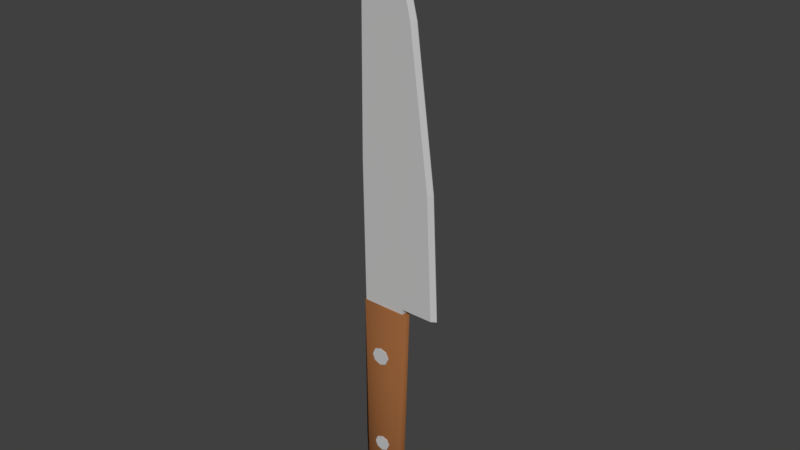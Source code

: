 # Source: Knife.blend  (saved by Blender 3.0.42; exported with 4.5.12 LTS)
import bpy
from mathutils import Matrix  # noqa: F401  (used for matrix-valued properties, if any)

bpy.ops.wm.read_factory_settings(use_empty=True)
scene = bpy.context.scene
scene.name = 'Scene'

# ---- collections
col_collection_1 = bpy.data.collections.new('Collection 1'); scene.collection.children.link(col_collection_1)

# ---- materials (node trees are filled in below, after node groups)
mat_material = bpy.data.materials.new('Material')
mat_material.alpha_threshold = 0.0
mat_material.use_transparent_shadow = False
mat_material.diffuse_color = (0.5382, 0.5382, 0.5382, 1.0)
mat_material.roughness = 0.5
mat_material_001 = bpy.data.materials.new('Material.001')
mat_material_001.alpha_threshold = 0.0
mat_material_001.use_transparent_shadow = False
mat_material_001.diffuse_color = (0.2738, 0.1066, 0.03719, 1.0)
mat_material_001.roughness = 0.5

# ---- material node trees

# ---- world
world_world = bpy.data.worlds.new('World'); scene.world = world_world
world_world.color = (0.05088, 0.05088, 0.05088)
world_world.use_sun_shadow = False
world_world.sun_shadow_jitter_overblur = 0.0
world_world.cycles.sampling_method = 'MANUAL'
world_world.light_settings.distance = 18.0

# ---- meshes
me_cylinder = bpy.data.meshes.new('Cylinder')
me_cylinder.from_pydata([(-0.0222, -0.0946, 0.3442), (-0.01876, -0.1174, 0.3442), (0.05974, -0.09287, 0.3103), (0.06318, -0.1157, 0.3103), (0.09368, -0.09215, 0.2285), (0.09712, -0.115, 0.2285), (0.05974, -0.09287, 0.1467), (0.06318, -0.1157, 0.1467), (-0.0222, -0.0946, 0.1128), (-0.01876, -0.1174, 0.1128), (-0.1041, -0.09634, 0.1467), (-0.1007, -0.1191, 0.1467), (-0.1381, -0.09706, 0.2285), (-0.1346, -0.1199, 0.2285), (-0.1041, -0.09634, 0.3103), (-0.1007, -0.1191, 0.3103), (-0.007361, -0.09558, -0.9703), (-0.004308, -0.1158, -0.9703), (0.06531, -0.09404, -1.0), (0.06837, -0.1143, -1.0), (0.09542, -0.0934, -1.073), (0.09847, -0.1136, -1.073), (0.06531, -0.09404, -1.145), (0.06837, -0.1143, -1.145), (-0.007361, -0.09558, -1.175), (-0.004308, -0.1158, -1.175), (-0.08004, -0.09712, -1.145), (-0.07698, -0.1173, -1.145), (-0.1101, -0.09776, -1.073), (-0.1071, -0.118, -1.073), (-0.08004, -0.09712, -1.0), (-0.07698, -0.1173, -1.0), (-0.2802, -0.06009, 0.8641), (-0.2802, -0.06009, 4.857), (-0.2802, 0.0214, 0.8641), (-0.2802, 0.0214, 4.857), (0.2827, -0.06009, 0.8641), (0.2827, -0.06009, 4.857), (0.2827, 0.0214, 0.8641), (0.2827, 0.0214, 4.857), (-0.2802, -0.06009, 0.9827), (-0.2802, 0.0214, 0.9827), (0.2827, 0.0214, 0.9827), (0.2827, -0.06009, 0.9827), (-0.2172, -0.06009, 5.372), (-0.2172, 0.0214, 5.372), (0.1635, -0.06009, 5.372), (0.1635, 0.0214, 5.372), (-0.09267, -0.06009, 5.784), (-0.09267, 0.0214, 5.784), (0.02032, -0.06009, 5.784), (0.02032, 0.0214, 5.784), (-0.03617, -0.01934, 5.891), (0.6981, 0.0214, 0.9827), (0.3791, 0.0214, 4.47), (0.3791, -0.06009, 4.47), (0.6981, -0.06009, 0.9827), (-0.3016, -0.06009, 2.748), (-0.3016, 0.0214, 2.748), (0.2975, 0.0214, 2.748), (0.2975, -0.06009, 2.748), (0.6253, -0.06009, 2.571), (0.6253, 0.0214, 2.571), (0.3437, -0.01564, 4.857), (0.3437, -0.02304, 4.857), (0.2245, -0.01564, 5.372), (0.2245, -0.02304, 5.372), (0.08131, -0.01564, 5.784), (0.08131, -0.02304, 5.784), (0.4401, -0.01564, 4.47), (0.4401, -0.02304, 4.47), (0.7591, -0.01564, 0.9827), (0.7591, -0.02304, 0.9827), (0.6863, -0.02304, 2.571), (0.6863, -0.01564, 2.571), (0.02481, -0.01934, 5.891)], [], [(0, 1, 3, 2), (2, 3, 5, 4), (4, 5, 7, 6), (6, 7, 9, 8), (8, 9, 11, 10), (10, 11, 13, 12), (3, 1, 15, 13, 11, 9, 7, 5), (12, 13, 15, 14), (14, 15, 1, 0), (0, 2, 4, 6, 8, 10, 12, 14), (16, 17, 19, 18), (18, 19, 21, 20), (20, 21, 23, 22), (22, 23, 25, 24), (24, 25, 27, 26), (26, 27, 29, 28), (19, 17, 31, 29, 27, 25, 23, 21), (28, 29, 31, 30), (30, 31, 17, 16), (16, 18, 20, 22, 24, 26, 28, 30), (57, 33, 35, 58), (58, 35, 39, 59), (60, 43, 56, 61), (60, 37, 33, 57), (34, 38, 36, 32), (33, 37, 46, 44), (36, 43, 40, 32), (38, 42, 43, 36), (34, 41, 42, 38), (32, 40, 41, 34), (44, 46, 50, 48), (61, 56, 72, 73), (39, 35, 45, 47), (35, 33, 44, 45), (48, 50, 52), (45, 44, 48, 49), (47, 45, 49, 51), (53, 62, 74, 71), (54, 39, 63, 69), (49, 48, 52), (51, 49, 52), (50, 46, 66, 68), (39, 47, 65, 63), (43, 42, 53, 56), (59, 39, 54, 62), (42, 59, 62, 53), (37, 55, 70, 64), (43, 60, 57, 40), (37, 60, 61, 55), (41, 58, 59, 42), (40, 57, 58, 41), (64, 63, 65, 66), (66, 65, 67, 68), (63, 64, 70, 69), (68, 67, 75), (74, 69, 70, 73), (71, 74, 73, 72), (62, 54, 69, 74), (51, 52, 75, 67), (46, 37, 64, 66), (55, 61, 73, 70), (47, 51, 67, 65), (56, 53, 71, 72), (52, 50, 68, 75)])
_uv = me_cylinder.uv_layers.new(name='UVMap')
_uv.uv.foreach_set('vector', [0.4486, 0.2441, 0.4491, 0.2441, 0.4596, 0.2398, 0.4591, 0.2398, 0.4591, 0.2398, 0.4596, 0.2398, 0.4639, 0.2293, 0.4635, 0.2293, 0.4635, 0.2293, 0.4639, 0.2293, 0.4596, 0.2188, 0.4591, 0.2188, 0.4591, 0.2188, 0.4596, 0.2188, 0.4491, 0.2145, 0.4486, 0.2145, 0.4486, 0.2145, 0.4491, 0.2145, 0.4386, 0.2188, 0.4381, 0.2188, 0.4381, 0.2188, 0.4386, 0.2188, 0.4342, 0.2293, 0.4338, 0.2293, 0.4596, 0.2398, 0.4491, 0.2441, 0.4386, 0.2398, 0.4342, 0.2293, 0.4386, 0.2188, 0.4491, 0.2145, 0.4596, 0.2188, 0.4639, 0.2293, 0.4338, 0.2293, 0.4342, 0.2293, 0.4386, 0.2398, 0.4381, 0.2398, 0.4381, 0.2398, 0.4386, 0.2398, 0.4491, 0.2441, 0.4486, 0.2441, 0.4486, 0.2441, 0.4591, 0.2398, 0.4635, 0.2293, 0.4591, 0.2188, 0.4486, 0.2145, 0.4381, 0.2188, 0.4338, 0.2293, 0.4381, 0.2398, 0.4505, 0.07552, 0.4509, 0.07552, 0.4602, 0.07166, 0.4599, 0.07166, 0.4599, 0.07166, 0.4602, 0.07166, 0.4641, 0.06235, 0.4637, 0.06235, 0.4637, 0.06235, 0.4641, 0.06235, 0.4602, 0.05305, 0.4599, 0.05305, 0.4599, 0.05305, 0.4602, 0.05305, 0.4509, 0.04919, 0.4505, 0.04919, 0.4505, 0.04919, 0.4509, 0.04919, 0.4416, 0.05305, 0.4412, 0.05305, 0.4412, 0.05305, 0.4416, 0.05305, 0.4377, 0.06235, 0.4374, 0.06235, 0.4602, 0.07166, 0.4509, 0.07552, 0.4416, 0.07166, 0.4377, 0.06235, 0.4416, 0.05305, 0.4509, 0.04919, 0.4602, 0.05305, 0.4641, 0.06235, 0.4374, 0.06235, 0.4377, 0.06235, 0.4416, 0.07166, 0.4412, 0.07166, 0.4412, 0.07166, 0.4416, 0.07166, 0.4509, 0.07552, 0.4505, 0.07552, 0.4505, 0.07552, 0.4599, 0.07166, 0.4637, 0.06235, 0.4599, 0.05305, 0.4505, 0.04919, 0.4412, 0.05305, 0.4374, 0.06235, 0.4412, 0.07166, 0.4128, 0.5525, 0.4155, 0.8231, 0.4155, 0.8231, 0.4128, 0.5525, 0.4128, 0.5525, 0.4155, 0.8231, 0.4877, 0.8231, 0.4896, 0.5525, 0.4896, 0.5525, 0.4877, 0.326, 0.541, 0.326, 0.5317, 0.5298, 0.4896, 0.5525, 0.4877, 0.8231, 0.4155, 0.8231, 0.4128, 0.5525, 0.4155, 0.3108, 0.4877, 0.3108, 0.4877, 0.3108, 0.4155, 0.3108, 0.4155, 0.8231, 0.4877, 0.8231, 0.4725, 0.8891, 0.4236, 0.8891, 0.4877, 0.3108, 0.4877, 0.326, 0.4155, 0.326, 0.4155, 0.3108, 0.4877, 0.3108, 0.4877, 0.326, 0.4877, 0.326, 0.4877, 0.3108, 0.4155, 0.3108, 0.4155, 0.326, 0.4877, 0.326, 0.4877, 0.3108, 0.4155, 0.3108, 0.4155, 0.326, 0.4155, 0.326, 0.4155, 0.3108, 0.4236, 0.8891, 0.4725, 0.8891, 0.4541, 0.9419, 0.4396, 0.9419, 0.5317, 0.5298, 0.541, 0.326, 0.5489, 0.326, 0.5395, 0.5298, 0.4877, 0.8231, 0.4155, 0.8231, 0.4236, 0.8891, 0.4725, 0.8891, 0.4155, 0.8231, 0.4155, 0.8231, 0.4236, 0.8891, 0.4236, 0.8891, 0.4396, 0.9419, 0.4541, 0.9419, 0.4468, 0.9557, 0.4236, 0.8891, 0.4236, 0.8891, 0.4396, 0.9419, 0.4396, 0.9419, 0.4725, 0.8891, 0.4236, 0.8891, 0.4396, 0.9419, 0.4541, 0.9419, 0.541, 0.326, 0.5317, 0.5298, 0.5395, 0.5298, 0.5489, 0.326, 0.5001, 0.7734, 0.4877, 0.8231, 0.4956, 0.8231, 0.5079, 0.7734, 0.4396, 0.9419, 0.4396, 0.9419, 0.4468, 0.9557, 0.4541, 0.9419, 0.4396, 0.9419, 0.4468, 0.9557, 0.4541, 0.9419, 0.4725, 0.8891, 0.4803, 0.8891, 0.4619, 0.9419, 0.4877, 0.8231, 0.4725, 0.8891, 0.4803, 0.8891, 0.4956, 0.8231, 0.4877, 0.326, 0.4877, 0.326, 0.541, 0.326, 0.541, 0.326, 0.4896, 0.5525, 0.4877, 0.8231, 0.5001, 0.7734, 0.5317, 0.5298, 0.4877, 0.326, 0.4896, 0.5525, 0.5317, 0.5298, 0.541, 0.326, 0.4877, 0.8231, 0.5001, 0.7734, 0.5079, 0.7734, 0.4956, 0.8231, 0.4877, 0.326, 0.4896, 0.5525, 0.4128, 0.5525, 0.4155, 0.326, 0.4877, 0.8231, 0.4896, 0.5525, 0.5317, 0.5298, 0.5001, 0.7734, 0.4155, 0.326, 0.4128, 0.5525, 0.4896, 0.5525, 0.4877, 0.326, 0.4155, 0.326, 0.4128, 0.5525, 0.4128, 0.5525, 0.4155, 0.326, 0.4956, 0.8231, 0.4956, 0.8231, 0.4803, 0.8891, 0.4803, 0.8891, 0.4803, 0.8891, 0.4803, 0.8891, 0.4619, 0.9419, 0.4619, 0.9419, 0.4956, 0.8231, 0.4956, 0.8231, 0.5079, 0.7734, 0.5079, 0.7734, 0.4619, 0.9419, 0.4619, 0.9419, 0.4547, 0.9557, 0.5395, 0.5298, 0.5079, 0.7734, 0.5079, 0.7734, 0.5395, 0.5298, 0.5489, 0.326, 0.5395, 0.5298, 0.5395, 0.5298, 0.5489, 0.326, 0.5317, 0.5298, 0.5001, 0.7734, 0.5079, 0.7734, 0.5395, 0.5298, 0.4541, 0.9419, 0.4468, 0.9557, 0.4547, 0.9557, 0.4619, 0.9419, 0.4725, 0.8891, 0.4877, 0.8231, 0.4956, 0.8231, 0.4803, 0.8891, 0.5001, 0.7734, 0.5317, 0.5298, 0.5395, 0.5298, 0.5079, 0.7734, 0.4725, 0.8891, 0.4541, 0.9419, 0.4619, 0.9419, 0.4803, 0.8891, 0.541, 0.326, 0.541, 0.326, 0.5489, 0.326, 0.5489, 0.326, 0.4468, 0.9557, 0.4541, 0.9419, 0.4619, 0.9419, 0.4547, 0.9557])
me_cylinder.materials.append(mat_material)
me_cylinder.use_remesh_preserve_volume = False
me_cylinder.use_remesh_preserve_attributes = False
me_cylinder.use_mirror_vertex_groups = False
me_cylinder.update()
me_cylinder_001 = bpy.data.meshes.new('Cylinder.001')
me_cylinder_001.from_pydata([(-0.0342, 0.06939, -1.092), (-0.0115, 0.06939, 0.9146), (0.1978, 0.0434, -1.092), (0.3067, 0.0434, 0.9146), (0.2867, -0.01934, -1.092), (0.3538, -0.01934, 0.9146), (0.1978, -0.08208, -1.092), (0.3067, -0.08208, 0.9146), (-0.0342, -0.1081, -1.092), (-0.0115, -0.1081, 0.9146), (-0.2487, -0.08208, -1.092), (-0.278, -0.08208, 0.9146), (-0.3376, -0.01934, -1.092), (-0.3348, -0.01934, 0.9146), (-0.2487, 0.0434, -1.092), (-0.278, 0.0434, 0.9146), (-0.0007204, 0.0789, -1.611), (0.2402, 0.05012, -1.611), (0.3348, -0.01934, -1.611), (0.2402, -0.0888, -1.611), (-0.0007204, -0.1176, -1.611), (-0.2292, -0.0888, -1.611), (-0.3238, -0.01934, -1.611), (-0.2292, 0.05012, -1.611), (-0.01651, 0.05674, -1.771), (0.17, 0.03446, -1.771), (0.2433, -0.01934, -1.771), (0.17, -0.07314, -1.771), (-0.01651, -0.09542, -1.771), (-0.1934, -0.07314, -1.771), (-0.2667, -0.01934, -1.771), (-0.1934, 0.03446, -1.771)], [], [(0, 1, 3, 2), (2, 3, 5, 4), (4, 5, 7, 6), (6, 7, 9, 8), (8, 9, 11, 10), (10, 11, 13, 12), (3, 1, 15, 13, 11, 9, 7, 5), (12, 13, 15, 14), (14, 15, 1, 0), (8, 10, 21, 20), (21, 22, 30, 29), (14, 0, 16, 23), (6, 8, 20, 19), (12, 14, 23, 22), (4, 6, 19, 18), (10, 12, 22, 21), (2, 4, 18, 17), (0, 2, 17, 16), (24, 25, 26, 27, 28, 29, 30, 31), (17, 18, 26, 25), (22, 23, 31, 30), (18, 19, 27, 26), (23, 16, 24, 31), (19, 20, 28, 27), (20, 21, 29, 28), (16, 17, 25, 24)])
me_cylinder_001.polygons.foreach_set('use_smooth', [True] * 26)
_uv = me_cylinder_001.uv_layers.new(name='UVMap')
_uv.uv.foreach_set('vector', [0.3764, 0.7449, 0.3792, 0.0, 0.4945, 0.0008327, 0.4601, 0.7457, 0.4601, 0.7457, 0.4945, 0.0008327, 0.5082, 0.002288, 0.4891, 0.7472, 0.02384, 0.7467, 0.0, 0.0005713, 0.01937, 0.0, 0.05869, 0.7462, 0.05869, 0.7462, 0.01937, 0.0, 0.1381, 0.0001653, 0.1455, 0.7463, 0.1455, 0.7463, 0.1381, 0.0001653, 0.2361, 0.0007868, 0.2242, 0.7468, 0.2242, 0.7468, 0.2361, 0.0007868, 0.2552, 0.001498, 0.2552, 0.7476, 0.5275, 0.2397, 0.5082, 0.1225, 0.5098, 0.02294, 0.5313, 0.0, 0.5563, 0.01914, 0.574, 0.1172, 0.574, 0.2359, 0.5522, 0.2553, 0.2598, 0.7467, 0.2552, 0.001757, 0.2797, 0.0003822, 0.296, 0.7454, 0.296, 0.7454, 0.2797, 0.0003822, 0.3792, 0.0, 0.3764, 0.7449, 0.1455, 0.7463, 0.2242, 0.7468, 0.2169, 0.9398, 0.1331, 0.9392, 0.2169, 0.9398, 0.2499, 0.9406, 0.2286, 1.0, 0.2031, 0.9994, 0.296, 0.7454, 0.3764, 0.7449, 0.3906, 0.9375, 0.305, 0.938, 0.05869, 0.7462, 0.1455, 0.7463, 0.1331, 0.9392, 0.04294, 0.9391, 0.2598, 0.7467, 0.296, 0.7454, 0.305, 0.938, 0.2663, 0.9395, 0.02384, 0.7467, 0.05869, 0.7462, 0.04294, 0.9391, 0.005748, 0.9397, 0.2242, 0.7468, 0.2552, 0.7476, 0.2499, 0.9406, 0.2169, 0.9398, 0.4601, 0.7457, 0.4891, 0.7472, 0.5082, 0.94, 0.4775, 0.9384, 0.3764, 0.7449, 0.4601, 0.7457, 0.4775, 0.9384, 0.3906, 0.9375, 0.5644, 0.3443, 0.5644, 0.4142, 0.5478, 0.4436, 0.5247, 0.4189, 0.5082, 0.351, 0.5086, 0.2847, 0.5253, 0.2553, 0.5484, 0.2799, 0.4775, 0.9384, 0.5082, 0.94, 0.4751, 0.9993, 0.4512, 0.998, 0.2663, 0.9395, 0.305, 0.938, 0.3177, 0.9978, 0.2877, 0.9989, 0.005748, 0.9397, 0.04294, 0.9391, 0.06837, 0.9989, 0.03956, 0.9993, 0.305, 0.938, 0.3906, 0.9375, 0.384, 0.9974, 0.3177, 0.9978, 0.04294, 0.9391, 0.1331, 0.9392, 0.1382, 0.9989, 0.06837, 0.9989, 0.1331, 0.9392, 0.2169, 0.9398, 0.2031, 0.9994, 0.1382, 0.9989, 0.3906, 0.9375, 0.4775, 0.9384, 0.4512, 0.998, 0.384, 0.9974])
me_cylinder_001.materials.append(mat_material_001)
me_cylinder_001.use_remesh_preserve_volume = False
me_cylinder_001.use_remesh_preserve_attributes = False
me_cylinder_001.use_mirror_vertex_groups = False
me_cylinder_001.update()

# ---- objects
ob_cylinder = bpy.data.objects.new('Cylinder', me_cylinder)
ob_cylinder_001 = bpy.data.objects.new('Cylinder.001', me_cylinder_001)

# ---- transforms, parenting, visibility, modifiers, constraints
ob_cylinder.location = (-0.001478, -4.367e-08, 0.3637)
ob_cylinder.scale = (0.2, 0.2, 0.2)
ob_cylinder.lineart.crease_threshold = 0.0
ob_cylinder_001.location = (-0.001478, -4.367e-08, 0.3637)
ob_cylinder_001.scale = (0.2, 0.2, 0.2)
ob_cylinder_001.lineart.crease_threshold = 0.0

# ---- collection membership
col_collection_1.objects.link(ob_cylinder)
col_collection_1.objects.link(ob_cylinder_001)

# ---- scene / render settings (as saved in the file)
scene.frame_start = 1; scene.frame_end = 250; scene.frame_set(1)
scene.render.engine = 'BLENDER_EEVEE_NEXT'
scene.render.resolution_percentage = 50
scene.render.dither_intensity = 0.0
scene.cycles.use_denoising = False
scene.cycles.samples = 128
scene.cycles.sampling_pattern = 'TABULATED_SOBOL'
scene.cycles.light_sampling_threshold = 0.0
scene.cycles.use_adaptive_sampling = False
scene.cycles.use_light_tree = False
scene.cycles.blur_glossy = 0.0
scene.cycles.sample_clamp_indirect = 0.0
scene.view_settings.view_transform = 'Standard'
bpy.context.view_layer.update()

# ---- added for rendering (the .blend has no active camera and no usable light): camera, sun
cam_auto = bpy.data.cameras.new('AutoCamera')
cam_auto.lens = 50.0
cam_auto.sensor_width = 36.0
cam_auto.clip_end = 1000.0
ob_auto_camera = bpy.data.objects.new('AutoCamera', cam_auto)
scene.collection.objects.link(ob_auto_camera)
ob_auto_camera.location = (1.47349, -1.72348, 1.92189)
ob_auto_camera.rotation_euler = (1.09748, -7.21219e-08, 0.694738)
scene.camera = ob_auto_camera
light_auto_sun = bpy.data.lights.new('AutoSun', 'SUN')
light_auto_sun.energy = 3.0
light_auto_sun.angle = 0.0523599
ob_auto_sun = bpy.data.objects.new('AutoSun', light_auto_sun)
scene.collection.objects.link(ob_auto_sun)
ob_auto_sun.rotation_euler = (0.872665, 0.174533, 0.523599)
bpy.context.view_layer.update()
